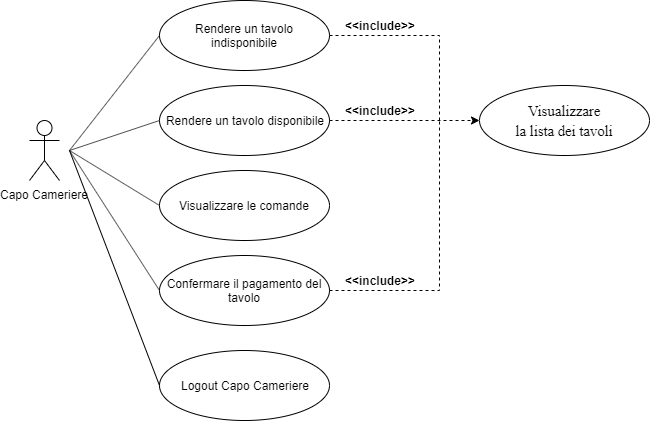

The diagram above was exported from draw.io. Its source (the exported page's mxGraphModel, read from the mxfile embedded in the PNG):
<mxGraphModel dx="1408" dy="699" grid="1" gridSize="10" guides="1" tooltips="1" connect="1" arrows="1" fold="1" page="1" pageScale="1" pageWidth="827" pageHeight="1169" math="0" shadow="0">
  <root>
    <mxCell id="0" />
    <mxCell id="1" parent="0" />
    <mxCell id="meTJ8aUCx8bONWYYUf7B-1" value="Capo Cameriere" style="shape=umlActor;verticalLabelPosition=bottom;labelBackgroundColor=#ffffff;verticalAlign=top;html=1;outlineConnect=0;" parent="1" vertex="1">
      <mxGeometry x="100" y="260" width="30" height="60" as="geometry" />
    </mxCell>
    <mxCell id="meTJ8aUCx8bONWYYUf7B-2" value="&lt;span lang=&quot;it&quot; style=&quot;font-size: 11.0pt ; line-height: 139% ; font-family: &amp;#34;roboto&amp;#34;&quot;&gt;Visualizzare&lt;br/&gt;la lista dei tavoli&lt;/span&gt;" style="ellipse;whiteSpace=wrap;html=1;" parent="1" vertex="1">
      <mxGeometry x="550" y="225" width="170" height="70" as="geometry" />
    </mxCell>
    <mxCell id="meTJ8aUCx8bONWYYUf7B-3" value="Rendere un tavolo indisponibile" style="ellipse;whiteSpace=wrap;html=1;" parent="1" vertex="1">
      <mxGeometry x="230" y="140" width="170" height="70" as="geometry" />
    </mxCell>
    <mxCell id="meTJ8aUCx8bONWYYUf7B-4" value="Rendere un tavolo disponibile" style="ellipse;whiteSpace=wrap;html=1;" parent="1" vertex="1">
      <mxGeometry x="230" y="225" width="170" height="70" as="geometry" />
    </mxCell>
    <mxCell id="meTJ8aUCx8bONWYYUf7B-5" value="Visualizzare le comande" style="ellipse;whiteSpace=wrap;html=1;" parent="1" vertex="1">
      <mxGeometry x="230" y="310" width="170" height="70" as="geometry" />
    </mxCell>
    <mxCell id="meTJ8aUCx8bONWYYUf7B-6" value="Confermare il pagamento del tavolo" style="ellipse;whiteSpace=wrap;html=1;" parent="1" vertex="1">
      <mxGeometry x="230" y="395" width="170" height="70" as="geometry" />
    </mxCell>
    <mxCell id="meTJ8aUCx8bONWYYUf7B-7" value="" style="endArrow=none;html=1;entryX=0;entryY=0.5;entryDx=0;entryDy=0;" parent="1" target="meTJ8aUCx8bONWYYUf7B-3" edge="1">
      <mxGeometry width="50" height="50" relative="1" as="geometry">
        <mxPoint x="140" y="290" as="sourcePoint" />
        <mxPoint x="180" y="190" as="targetPoint" />
      </mxGeometry>
    </mxCell>
    <mxCell id="meTJ8aUCx8bONWYYUf7B-8" value="" style="endArrow=none;html=1;entryX=0;entryY=0.5;entryDx=0;entryDy=0;" parent="1" target="meTJ8aUCx8bONWYYUf7B-4" edge="1">
      <mxGeometry width="50" height="50" relative="1" as="geometry">
        <mxPoint x="140" y="290" as="sourcePoint" />
        <mxPoint x="200" y="210" as="targetPoint" />
      </mxGeometry>
    </mxCell>
    <mxCell id="meTJ8aUCx8bONWYYUf7B-9" value="" style="endArrow=none;html=1;entryX=0;entryY=0.5;entryDx=0;entryDy=0;" parent="1" target="meTJ8aUCx8bONWYYUf7B-5" edge="1">
      <mxGeometry width="50" height="50" relative="1" as="geometry">
        <mxPoint x="140" y="290" as="sourcePoint" />
        <mxPoint x="210" y="220" as="targetPoint" />
      </mxGeometry>
    </mxCell>
    <mxCell id="meTJ8aUCx8bONWYYUf7B-10" value="" style="endArrow=none;html=1;entryX=0;entryY=0.5;entryDx=0;entryDy=0;" parent="1" target="meTJ8aUCx8bONWYYUf7B-6" edge="1">
      <mxGeometry width="50" height="50" relative="1" as="geometry">
        <mxPoint x="140" y="290" as="sourcePoint" />
        <mxPoint x="220" y="230" as="targetPoint" />
      </mxGeometry>
    </mxCell>
    <mxCell id="meTJ8aUCx8bONWYYUf7B-11" value="" style="endArrow=classic;html=1;entryX=0;entryY=0.5;entryDx=0;entryDy=0;exitX=1;exitY=0.5;exitDx=0;exitDy=0;rounded=0;dashed=1;" parent="1" source="meTJ8aUCx8bONWYYUf7B-4" target="meTJ8aUCx8bONWYYUf7B-2" edge="1">
      <mxGeometry width="50" height="50" relative="1" as="geometry">
        <mxPoint x="410" y="185" as="sourcePoint" />
        <mxPoint x="520" y="185" as="targetPoint" />
      </mxGeometry>
    </mxCell>
    <mxCell id="meTJ8aUCx8bONWYYUf7B-12" value="&lt;b&gt;&amp;lt;&amp;lt;include&amp;gt;&amp;gt;&lt;/b&gt;" style="text;html=1;strokeColor=none;fillColor=none;align=center;verticalAlign=middle;whiteSpace=wrap;rounded=0;" parent="1" vertex="1">
      <mxGeometry x="400" y="155" width="100" height="20" as="geometry" />
    </mxCell>
    <mxCell id="meTJ8aUCx8bONWYYUf7B-13" value="&lt;b&gt;&amp;lt;&amp;lt;include&amp;gt;&amp;gt;&lt;/b&gt;" style="text;html=1;strokeColor=none;fillColor=none;align=center;verticalAlign=middle;whiteSpace=wrap;rounded=0;rotation=0;" parent="1" vertex="1">
      <mxGeometry x="400" y="240" width="100" height="20" as="geometry" />
    </mxCell>
    <mxCell id="meTJ8aUCx8bONWYYUf7B-14" value="&lt;b&gt;&amp;lt;&amp;lt;include&amp;gt;&amp;gt;&lt;/b&gt;" style="text;html=1;strokeColor=none;fillColor=none;align=center;verticalAlign=middle;whiteSpace=wrap;rounded=0;rotation=0;" parent="1" vertex="1">
      <mxGeometry x="400" y="410" width="100" height="20" as="geometry" />
    </mxCell>
    <mxCell id="meTJ8aUCx8bONWYYUf7B-15" value="" style="endArrow=none;dashed=1;html=1;exitX=1;exitY=0.5;exitDx=0;exitDy=0;rounded=0;" parent="1" source="meTJ8aUCx8bONWYYUf7B-6" edge="1">
      <mxGeometry width="50" height="50" relative="1" as="geometry">
        <mxPoint x="80" y="540" as="sourcePoint" />
        <mxPoint x="510" y="260" as="targetPoint" />
        <Array as="points">
          <mxPoint x="510" y="430" />
        </Array>
      </mxGeometry>
    </mxCell>
    <mxCell id="meTJ8aUCx8bONWYYUf7B-16" value="" style="endArrow=none;dashed=1;html=1;exitX=1;exitY=0.5;exitDx=0;exitDy=0;rounded=0;" parent="1" source="meTJ8aUCx8bONWYYUf7B-3" edge="1">
      <mxGeometry width="50" height="50" relative="1" as="geometry">
        <mxPoint x="410" y="440" as="sourcePoint" />
        <mxPoint x="510" y="260" as="targetPoint" />
        <Array as="points">
          <mxPoint x="510" y="175" />
        </Array>
      </mxGeometry>
    </mxCell>
    <mxCell id="URYqRYf2b3O55CZOSjhM-154" value="Logout Capo Cameriere" style="ellipse;whiteSpace=wrap;html=1;" vertex="1" parent="1">
      <mxGeometry x="230" y="490" width="170" height="70" as="geometry" />
    </mxCell>
    <mxCell id="URYqRYf2b3O55CZOSjhM-155" value="" style="endArrow=none;html=1;entryX=0;entryY=0.5;entryDx=0;entryDy=0;" edge="1" parent="1" target="URYqRYf2b3O55CZOSjhM-154">
      <mxGeometry width="50" height="50" relative="1" as="geometry">
        <mxPoint x="140" y="290" as="sourcePoint" />
        <mxPoint x="240" y="440" as="targetPoint" />
      </mxGeometry>
    </mxCell>
  </root>
</mxGraphModel>